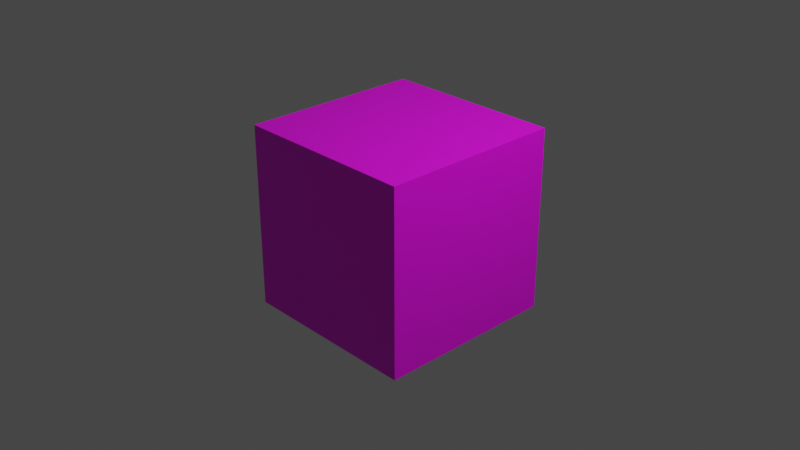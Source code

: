 # Source: SecretColorCube.blend  (saved by Blender 3.6.13; exported with 4.5.12 LTS)
import bpy
from mathutils import Matrix  # noqa: F401  (used for matrix-valued properties, if any)

bpy.ops.wm.read_factory_settings(use_empty=True)
scene = bpy.context.scene
scene.name = 'Scene'

# ---- collections
col_collection = bpy.data.collections.new('Collection'); scene.collection.children.link(col_collection)

# ---- images (referenced by path relative to the original .blend; pixels are not part of the script)
import os
ASSET_DIR = os.environ.get("B2B_ASSET_DIR", "")  # directory of the original .blend (textures are referenced by path, not embedded)
HERE = os.path.dirname(os.path.abspath(__file__))  # packed textures are extracted next to this script under _unpacked/

def load_image(name, relpath, width, height, colorspace="sRGB"):
    """Load a texture the original file referenced (path relative to the .blend, or extracted next to this script)."""
    p = next((c for c in (os.path.join(HERE, relpath), os.path.join(ASSET_DIR, relpath)) if relpath and os.path.exists(c)), "")
    if p:
        img = bpy.data.images.load(p, check_existing=True)
        img.name = name
    else:  # same state as the original file: an image datablock whose file is absent (Cycles renders it pink)
        img = bpy.data.images.new(name, width, height)
        img.source = "FILE"
        img.filepath = "//" + (relpath or name)
    img.colorspace_settings.name = colorspace
    return img
img_segredos_cores_png = load_image('Segredos_cores.PNG', 'Segredos_cores.PNG', 1024, 1024, 'sRGB')

# ---- materials (node trees are filled in below, after node groups)
mat_material_001 = bpy.data.materials.new('Material.001')
mat_material_001.use_transparent_shadow = False

# ---- material node trees
mat_material_001.use_nodes = True; mat_material_001.node_tree.nodes.clear()
_N = mat_material_001.node_tree.nodes; _L = mat_material_001.node_tree.links
n0 = _N.new('ShaderNodeBsdfPrincipled'); n0.name = 'Principled BSDF'; n0.location = (34, 314)
n0.distribution = 'GGX'
n0.subsurface_method = 'RANDOM_WALK_SKIN'
n0.inputs[3].default_value = 1.45
n0.inputs[27].default_value = (0.0, 0.0, 0.0, 1.0)
n0.inputs[28].default_value = 1.0
n1 = _N.new('ShaderNodeOutputMaterial'); n1.name = 'Material Output'; n1.location = (324, 314)
n2 = _N.new('ShaderNodeTexImage'); n2.name = 'Image Texture'; n2.location = (-256, 294)
n2.image = img_segredos_cores_png
_L.new(n0.outputs[0], n1.inputs[0])
_L.new(n2.outputs[0], n0.inputs[0])
n1.is_active_output = True

# ---- world
world_world = bpy.data.worlds.new('World'); scene.world = world_world
world_world.use_nodes = True; world_world.node_tree.nodes.clear()
_N = world_world.node_tree.nodes; _L = world_world.node_tree.links
n0 = _N.new('ShaderNodeOutputWorld'); n0.name = 'World Output'; n0.location = (300, 300)
n1 = _N.new('ShaderNodeBackground'); n1.name = 'Background'; n1.location = (10, 300)
n1.inputs[0].default_value = (0.05088, 0.05088, 0.05088, 1.0)
_L.new(n1.outputs[0], n0.inputs[0])
n0.is_active_output = True
world_world.color = (0.05088, 0.05088, 0.05088)
world_world.use_sun_shadow = False
world_world.sun_shadow_jitter_overblur = 0.0

# ---- cameras
cam_camera = bpy.data.cameras.new('Camera')
cam_camera.clip_end = 100.0
cam_camera.ortho_scale = 7.314

# ---- lights
light_light = bpy.data.lights.new('Light', 'POINT')
light_light.transmission_factor = 0.0
light_light.energy = 1000.0
light_light.shadow_soft_size = 0.1
light_light.shadow_maximum_resolution = 0.006
light_light.use_absolute_resolution = True

# ---- meshes
me_cube = bpy.data.meshes.new('Cube')
me_cube.from_pydata([(1.0, 1.0, 1.0), (1.0, 1.0, -1.0), (1.0, -1.0, 1.0), (1.0, -1.0, -1.0), (-1.0, 1.0, 1.0), (-1.0, 1.0, -1.0), (-1.0, -1.0, 1.0), (-1.0, -1.0, -1.0)], [], [(0, 4, 6, 2), (3, 2, 6, 7), (7, 6, 4, 5), (5, 1, 3, 7), (1, 0, 2, 3), (5, 4, 0, 1)])
_uv = me_cube.uv_layers.new(name='UVMap')
_uv.uv.foreach_set('vector', [1.001, 0.9942, 1.006, 1.983, 0.002524, 1.987, -0.001692, 0.9985, -0.005908, 0.009967, -0.001692, 0.9985, -1.005, 1.003, -1.009, 0.01418, 3.003, -0.00268, 3.008, 0.9858, 2.004, 0.99, 2.0, 0.001536, 0.9929, -0.9827, 0.9972, 0.005752, -0.005908, 0.009967, -0.01012, -0.9785, 0.9972, 0.005752, 1.001, 0.9942, -0.001692, 0.9985, -0.005908, 0.009967, 2.0, 0.001536, 2.004, 0.99, 1.001, 0.9942, 0.9972, 0.005752])
me_cube.materials.append(mat_material_001)
me_cube.use_mirror_vertex_groups = False
me_cube.update()

# ---- objects
ob_cube = bpy.data.objects.new('Cube', me_cube)
ob_light = bpy.data.objects.new('Light', light_light)
ob_camera = bpy.data.objects.new('Camera', cam_camera)

# ---- transforms, parenting, visibility, modifiers, constraints
ob_cube.location = (0.0, 0.0, 0.0)
ob_cube.lock_rotations_4d = False
ob_cube.empty_display_type = 'ARROWS'
ob_cube.lineart.crease_threshold = 0.0
ob_light.location = (4.076, 1.005, 5.904)
ob_light.rotation_euler = (0.6503, 0.05522, 1.866)
ob_light.lock_rotations_4d = False
ob_light.empty_display_type = 'ARROWS'
ob_light.color = (0.0, 0.0, 0.0, 0.0)
ob_light.lineart.crease_threshold = 0.0
ob_camera.location = (7.359, -6.926, 4.958)
ob_camera.rotation_euler = (1.109, 0.0, 0.8149)
ob_camera.lock_rotations_4d = False
ob_camera.empty_display_type = 'ARROWS'
ob_camera.color = (0.0, 0.0, 0.0, 0.0)
ob_camera.display_type = 'WIRE'
ob_camera.lineart.crease_threshold = 0.0

# ---- collection membership
col_collection.objects.link(ob_cube)
col_collection.objects.link(ob_light)
col_collection.objects.link(ob_camera)

# ---- scene / render settings (as saved in the file)
scene.camera = ob_camera
scene.frame_start = 1; scene.frame_end = 250; scene.frame_set(1)
scene.render.engine = 'BLENDER_EEVEE_NEXT'
scene.cycles.sampling_pattern = 'TABULATED_SOBOL'
scene.view_settings.view_transform = 'Filmic'
bpy.context.view_layer.update()
